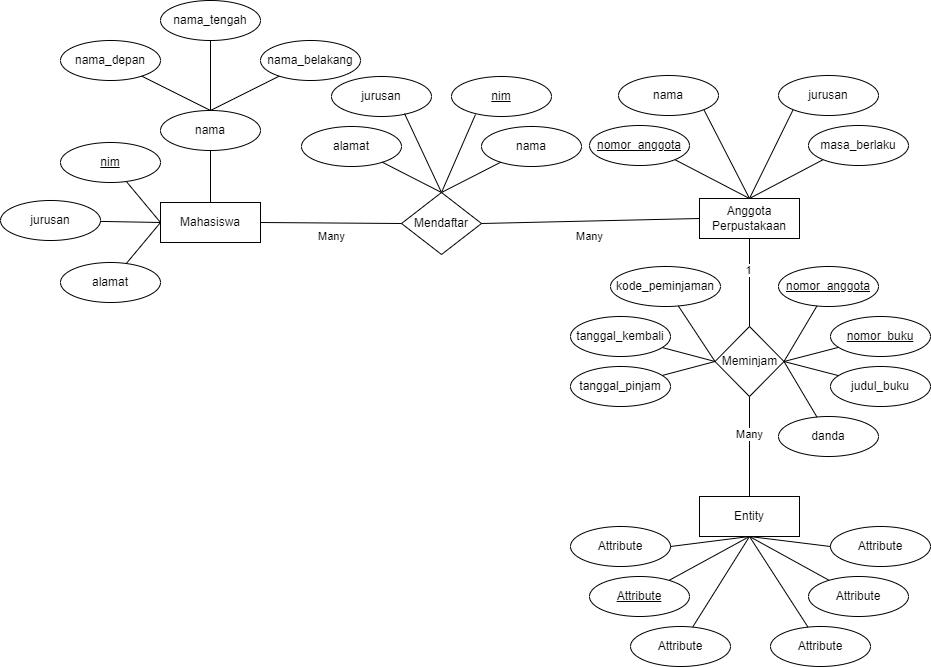

The diagram above was exported from draw.io. Its source (the exported page's mxGraphModel, read from the mxfile embedded in the PNG):
<mxGraphModel dx="1327" dy="296" grid="1" gridSize="10" guides="1" tooltips="1" connect="1" arrows="1" fold="1" page="1" pageScale="1" pageWidth="850" pageHeight="1100" math="0" shadow="0">
  <root>
    <mxCell id="0" />
    <mxCell id="1" parent="0" />
    <mxCell id="Mcq0SbcE3ArH52-b431b-13" value="nama_depan" style="ellipse;whiteSpace=wrap;html=1;align=center;" vertex="1" parent="1">
      <mxGeometry x="30" y="74" width="100" height="40" as="geometry" />
    </mxCell>
    <mxCell id="Mcq0SbcE3ArH52-b431b-14" value="nama_tengah" style="ellipse;whiteSpace=wrap;html=1;align=center;" vertex="1" parent="1">
      <mxGeometry x="130" y="34" width="100" height="40" as="geometry" />
    </mxCell>
    <mxCell id="Mcq0SbcE3ArH52-b431b-15" value="nama_belakang" style="ellipse;whiteSpace=wrap;html=1;align=center;" vertex="1" parent="1">
      <mxGeometry x="230" y="74" width="100" height="40" as="geometry" />
    </mxCell>
    <mxCell id="Mcq0SbcE3ArH52-b431b-16" value="nama" style="ellipse;whiteSpace=wrap;html=1;align=center;" vertex="1" parent="1">
      <mxGeometry x="130" y="144" width="100" height="40" as="geometry" />
    </mxCell>
    <mxCell id="Mcq0SbcE3ArH52-b431b-17" value="nim" style="ellipse;whiteSpace=wrap;html=1;align=center;fontStyle=4;" vertex="1" parent="1">
      <mxGeometry x="30" y="176" width="100" height="40" as="geometry" />
    </mxCell>
    <mxCell id="Mcq0SbcE3ArH52-b431b-18" value="jurusan" style="ellipse;whiteSpace=wrap;html=1;align=center;" vertex="1" parent="1">
      <mxGeometry x="-30" y="234" width="100" height="40" as="geometry" />
    </mxCell>
    <mxCell id="Mcq0SbcE3ArH52-b431b-19" value="alamat" style="ellipse;whiteSpace=wrap;html=1;align=center;" vertex="1" parent="1">
      <mxGeometry x="30" y="296" width="100" height="40" as="geometry" />
    </mxCell>
    <mxCell id="Mcq0SbcE3ArH52-b431b-20" value="Mahasiswa" style="whiteSpace=wrap;html=1;align=center;" vertex="1" parent="1">
      <mxGeometry x="130" y="236" width="100" height="40" as="geometry" />
    </mxCell>
    <mxCell id="Mcq0SbcE3ArH52-b431b-21" value="" style="endArrow=none;html=1;rounded=0;exitX=0.5;exitY=1;exitDx=0;exitDy=0;" edge="1" parent="1" source="Mcq0SbcE3ArH52-b431b-14" target="Mcq0SbcE3ArH52-b431b-16">
      <mxGeometry relative="1" as="geometry">
        <mxPoint x="250" y="284" as="sourcePoint" />
        <mxPoint x="410" y="284" as="targetPoint" />
      </mxGeometry>
    </mxCell>
    <mxCell id="Mcq0SbcE3ArH52-b431b-23" value="" style="endArrow=none;html=1;rounded=0;entryX=0.5;entryY=0;entryDx=0;entryDy=0;" edge="1" parent="1" source="Mcq0SbcE3ArH52-b431b-13" target="Mcq0SbcE3ArH52-b431b-16">
      <mxGeometry relative="1" as="geometry">
        <mxPoint x="250" y="284" as="sourcePoint" />
        <mxPoint x="410" y="284" as="targetPoint" />
      </mxGeometry>
    </mxCell>
    <mxCell id="Mcq0SbcE3ArH52-b431b-24" value="" style="endArrow=none;html=1;rounded=0;entryX=0.5;entryY=0;entryDx=0;entryDy=0;" edge="1" parent="1" source="Mcq0SbcE3ArH52-b431b-15" target="Mcq0SbcE3ArH52-b431b-16">
      <mxGeometry relative="1" as="geometry">
        <mxPoint x="248.76524762226472" y="109.61737618886752" as="sourcePoint" />
        <mxPoint x="410" y="284" as="targetPoint" />
      </mxGeometry>
    </mxCell>
    <mxCell id="Mcq0SbcE3ArH52-b431b-25" value="" style="endArrow=none;html=1;rounded=0;" edge="1" parent="1" source="Mcq0SbcE3ArH52-b431b-16" target="Mcq0SbcE3ArH52-b431b-20">
      <mxGeometry relative="1" as="geometry">
        <mxPoint x="180" y="166" as="sourcePoint" />
        <mxPoint x="410" y="266" as="targetPoint" />
      </mxGeometry>
    </mxCell>
    <mxCell id="Mcq0SbcE3ArH52-b431b-26" value="" style="endArrow=none;html=1;rounded=0;entryX=0;entryY=0.5;entryDx=0;entryDy=0;" edge="1" parent="1" source="Mcq0SbcE3ArH52-b431b-17" target="Mcq0SbcE3ArH52-b431b-20">
      <mxGeometry relative="1" as="geometry">
        <mxPoint x="250" y="266" as="sourcePoint" />
        <mxPoint x="410" y="266" as="targetPoint" />
      </mxGeometry>
    </mxCell>
    <mxCell id="Mcq0SbcE3ArH52-b431b-27" value="" style="endArrow=none;html=1;rounded=0;entryX=0;entryY=0.5;entryDx=0;entryDy=0;" edge="1" parent="1" source="Mcq0SbcE3ArH52-b431b-18" target="Mcq0SbcE3ArH52-b431b-20">
      <mxGeometry relative="1" as="geometry">
        <mxPoint x="70" y="256" as="sourcePoint" />
        <mxPoint x="410" y="266" as="targetPoint" />
      </mxGeometry>
    </mxCell>
    <mxCell id="Mcq0SbcE3ArH52-b431b-28" value="" style="endArrow=none;html=1;rounded=0;entryX=0;entryY=0.5;entryDx=0;entryDy=0;" edge="1" parent="1" source="Mcq0SbcE3ArH52-b431b-19" target="Mcq0SbcE3ArH52-b431b-20">
      <mxGeometry relative="1" as="geometry">
        <mxPoint x="250" y="266" as="sourcePoint" />
        <mxPoint x="410" y="266" as="targetPoint" />
      </mxGeometry>
    </mxCell>
    <mxCell id="Mcq0SbcE3ArH52-b431b-29" value="jurusan" style="ellipse;whiteSpace=wrap;html=1;align=center;" vertex="1" parent="1">
      <mxGeometry x="301" y="110" width="100" height="40" as="geometry" />
    </mxCell>
    <mxCell id="Mcq0SbcE3ArH52-b431b-31" value="alamat" style="ellipse;whiteSpace=wrap;html=1;align=center;" vertex="1" parent="1">
      <mxGeometry x="271" y="160" width="100" height="40" as="geometry" />
    </mxCell>
    <mxCell id="Mcq0SbcE3ArH52-b431b-32" value="nama" style="ellipse;whiteSpace=wrap;html=1;align=center;" vertex="1" parent="1">
      <mxGeometry x="451" y="160" width="100" height="40" as="geometry" />
    </mxCell>
    <mxCell id="Mcq0SbcE3ArH52-b431b-33" value="Mendaftar" style="shape=rhombus;perimeter=rhombusPerimeter;whiteSpace=wrap;html=1;align=center;" vertex="1" parent="1">
      <mxGeometry x="371" y="226" width="80" height="62" as="geometry" />
    </mxCell>
    <mxCell id="Mcq0SbcE3ArH52-b431b-34" value="" style="endArrow=none;html=1;rounded=0;exitX=1;exitY=0.5;exitDx=0;exitDy=0;entryX=0;entryY=0.5;entryDx=0;entryDy=0;" edge="1" parent="1" source="Mcq0SbcE3ArH52-b431b-20" target="Mcq0SbcE3ArH52-b431b-33">
      <mxGeometry relative="1" as="geometry">
        <mxPoint x="370" y="300" as="sourcePoint" />
        <mxPoint x="530" y="300" as="targetPoint" />
      </mxGeometry>
    </mxCell>
    <mxCell id="Mcq0SbcE3ArH52-b431b-97" value="Many" style="edgeLabel;html=1;align=center;verticalAlign=middle;resizable=0;points=[];" vertex="1" connectable="0" parent="Mcq0SbcE3ArH52-b431b-34">
      <mxGeometry x="0.0211" y="1" relative="1" as="geometry">
        <mxPoint x="-1" y="14" as="offset" />
      </mxGeometry>
    </mxCell>
    <mxCell id="Mcq0SbcE3ArH52-b431b-35" value="" style="endArrow=none;html=1;rounded=0;exitX=0.73;exitY=0.925;exitDx=0;exitDy=0;exitPerimeter=0;entryX=0.5;entryY=0;entryDx=0;entryDy=0;" edge="1" parent="1" source="Mcq0SbcE3ArH52-b431b-29" target="Mcq0SbcE3ArH52-b431b-33">
      <mxGeometry relative="1" as="geometry">
        <mxPoint x="301" y="305" as="sourcePoint" />
        <mxPoint x="461" y="305" as="targetPoint" />
      </mxGeometry>
    </mxCell>
    <mxCell id="Mcq0SbcE3ArH52-b431b-36" value="" style="endArrow=none;html=1;rounded=0;exitX=0.5;exitY=0;exitDx=0;exitDy=0;" edge="1" parent="1" source="Mcq0SbcE3ArH52-b431b-33" target="Mcq0SbcE3ArH52-b431b-32">
      <mxGeometry relative="1" as="geometry">
        <mxPoint x="301" y="305" as="sourcePoint" />
        <mxPoint x="461" y="305" as="targetPoint" />
      </mxGeometry>
    </mxCell>
    <mxCell id="Mcq0SbcE3ArH52-b431b-37" value="" style="endArrow=none;html=1;rounded=0;exitX=0.5;exitY=0;exitDx=0;exitDy=0;entryX=0.24;entryY=0.95;entryDx=0;entryDy=0;entryPerimeter=0;" edge="1" parent="1" source="Mcq0SbcE3ArH52-b431b-33" target="Mcq0SbcE3ArH52-b431b-39">
      <mxGeometry relative="1" as="geometry">
        <mxPoint x="301" y="305" as="sourcePoint" />
        <mxPoint x="447" y="113" as="targetPoint" />
      </mxGeometry>
    </mxCell>
    <mxCell id="Mcq0SbcE3ArH52-b431b-38" value="" style="endArrow=none;html=1;rounded=0;entryX=0.5;entryY=0;entryDx=0;entryDy=0;" edge="1" parent="1" source="Mcq0SbcE3ArH52-b431b-31" target="Mcq0SbcE3ArH52-b431b-33">
      <mxGeometry relative="1" as="geometry">
        <mxPoint x="301" y="305" as="sourcePoint" />
        <mxPoint x="411" y="225" as="targetPoint" />
      </mxGeometry>
    </mxCell>
    <mxCell id="Mcq0SbcE3ArH52-b431b-39" value="nim" style="ellipse;whiteSpace=wrap;html=1;align=center;fontStyle=4;" vertex="1" parent="1">
      <mxGeometry x="421" y="110" width="100" height="40" as="geometry" />
    </mxCell>
    <mxCell id="Mcq0SbcE3ArH52-b431b-43" value="nama" style="ellipse;whiteSpace=wrap;html=1;align=center;" vertex="1" parent="1">
      <mxGeometry x="588" y="109" width="100" height="40" as="geometry" />
    </mxCell>
    <mxCell id="Mcq0SbcE3ArH52-b431b-44" value="masa_berlaku" style="ellipse;whiteSpace=wrap;html=1;align=center;" vertex="1" parent="1">
      <mxGeometry x="778" y="159" width="100" height="40" as="geometry" />
    </mxCell>
    <mxCell id="Mcq0SbcE3ArH52-b431b-45" value="jurusan" style="ellipse;whiteSpace=wrap;html=1;align=center;" vertex="1" parent="1">
      <mxGeometry x="748" y="109" width="100" height="40" as="geometry" />
    </mxCell>
    <mxCell id="Mcq0SbcE3ArH52-b431b-47" value="Anggota Perpustakaan" style="whiteSpace=wrap;html=1;align=center;" vertex="1" parent="1">
      <mxGeometry x="669" y="232" width="100" height="40" as="geometry" />
    </mxCell>
    <mxCell id="Mcq0SbcE3ArH52-b431b-48" value="" style="endArrow=none;html=1;rounded=0;entryX=0.5;entryY=0;entryDx=0;entryDy=0;exitX=1;exitY=1;exitDx=0;exitDy=0;" edge="1" parent="1" source="Mcq0SbcE3ArH52-b431b-55" target="Mcq0SbcE3ArH52-b431b-47">
      <mxGeometry relative="1" as="geometry">
        <mxPoint x="643.3553390593274" y="177.14213562373095" as="sourcePoint" />
        <mxPoint x="689" y="260" as="targetPoint" />
      </mxGeometry>
    </mxCell>
    <mxCell id="Mcq0SbcE3ArH52-b431b-49" value="" style="endArrow=none;html=1;rounded=0;exitX=0;exitY=1;exitDx=0;exitDy=0;entryX=0.5;entryY=0;entryDx=0;entryDy=0;" edge="1" parent="1" source="Mcq0SbcE3ArH52-b431b-44" target="Mcq0SbcE3ArH52-b431b-47">
      <mxGeometry relative="1" as="geometry">
        <mxPoint x="529" y="260" as="sourcePoint" />
        <mxPoint x="689" y="260" as="targetPoint" />
      </mxGeometry>
    </mxCell>
    <mxCell id="Mcq0SbcE3ArH52-b431b-50" value="" style="endArrow=none;html=1;rounded=0;exitX=0;exitY=1;exitDx=0;exitDy=0;entryX=0.5;entryY=0;entryDx=0;entryDy=0;" edge="1" parent="1" source="Mcq0SbcE3ArH52-b431b-45" target="Mcq0SbcE3ArH52-b431b-47">
      <mxGeometry relative="1" as="geometry">
        <mxPoint x="529" y="260" as="sourcePoint" />
        <mxPoint x="689" y="260" as="targetPoint" />
      </mxGeometry>
    </mxCell>
    <mxCell id="Mcq0SbcE3ArH52-b431b-51" value="" style="endArrow=none;html=1;rounded=0;exitX=1;exitY=1;exitDx=0;exitDy=0;entryX=0.5;entryY=0;entryDx=0;entryDy=0;" edge="1" parent="1" source="Mcq0SbcE3ArH52-b431b-43" target="Mcq0SbcE3ArH52-b431b-47">
      <mxGeometry relative="1" as="geometry">
        <mxPoint x="529" y="260" as="sourcePoint" />
        <mxPoint x="689" y="260" as="targetPoint" />
      </mxGeometry>
    </mxCell>
    <mxCell id="Mcq0SbcE3ArH52-b431b-52" value="" style="endArrow=none;html=1;rounded=0;exitX=1;exitY=0.5;exitDx=0;exitDy=0;entryX=0;entryY=0.5;entryDx=0;entryDy=0;" edge="1" parent="1" source="Mcq0SbcE3ArH52-b431b-33" target="Mcq0SbcE3ArH52-b431b-47">
      <mxGeometry relative="1" as="geometry">
        <mxPoint x="610" y="360" as="sourcePoint" />
        <mxPoint x="770" y="360" as="targetPoint" />
      </mxGeometry>
    </mxCell>
    <mxCell id="Mcq0SbcE3ArH52-b431b-96" value="Many" style="edgeLabel;html=1;align=center;verticalAlign=middle;resizable=0;points=[];" vertex="1" connectable="0" parent="Mcq0SbcE3ArH52-b431b-52">
      <mxGeometry x="-0.0169" y="-4" relative="1" as="geometry">
        <mxPoint x="1" y="11" as="offset" />
      </mxGeometry>
    </mxCell>
    <mxCell id="Mcq0SbcE3ArH52-b431b-55" value="nomor_anggota" style="ellipse;whiteSpace=wrap;html=1;align=center;fontStyle=4;" vertex="1" parent="1">
      <mxGeometry x="559" y="159" width="100" height="40" as="geometry" />
    </mxCell>
    <mxCell id="Mcq0SbcE3ArH52-b431b-56" value="tanggal_pinjam" style="ellipse;whiteSpace=wrap;html=1;align=center;" vertex="1" parent="1">
      <mxGeometry x="540" y="400" width="100" height="40" as="geometry" />
    </mxCell>
    <mxCell id="Mcq0SbcE3ArH52-b431b-57" value="tanggal_kembali" style="ellipse;whiteSpace=wrap;html=1;align=center;" vertex="1" parent="1">
      <mxGeometry x="540" y="350" width="100" height="40" as="geometry" />
    </mxCell>
    <mxCell id="Mcq0SbcE3ArH52-b431b-58" value="kode_peminjaman" style="ellipse;whiteSpace=wrap;html=1;align=center;" vertex="1" parent="1">
      <mxGeometry x="580" y="300" width="110" height="40" as="geometry" />
    </mxCell>
    <mxCell id="Mcq0SbcE3ArH52-b431b-59" value="danda" style="ellipse;whiteSpace=wrap;html=1;align=center;" vertex="1" parent="1">
      <mxGeometry x="748" y="450" width="100" height="40" as="geometry" />
    </mxCell>
    <mxCell id="Mcq0SbcE3ArH52-b431b-60" value="judul_buku" style="ellipse;whiteSpace=wrap;html=1;align=center;" vertex="1" parent="1">
      <mxGeometry x="800" y="400" width="100" height="40" as="geometry" />
    </mxCell>
    <mxCell id="Mcq0SbcE3ArH52-b431b-61" value="nomor_buku" style="ellipse;whiteSpace=wrap;html=1;align=center;fontStyle=4;" vertex="1" parent="1">
      <mxGeometry x="800" y="350" width="100" height="40" as="geometry" />
    </mxCell>
    <mxCell id="Mcq0SbcE3ArH52-b431b-62" value="nomor_anggota" style="ellipse;whiteSpace=wrap;html=1;align=center;fontStyle=4;" vertex="1" parent="1">
      <mxGeometry x="748" y="300" width="100" height="40" as="geometry" />
    </mxCell>
    <mxCell id="Mcq0SbcE3ArH52-b431b-63" value="Meminjam" style="shape=rhombus;perimeter=rhombusPerimeter;whiteSpace=wrap;html=1;align=center;" vertex="1" parent="1">
      <mxGeometry x="684.5" y="360" width="69" height="70" as="geometry" />
    </mxCell>
    <mxCell id="Mcq0SbcE3ArH52-b431b-64" value="" style="endArrow=none;html=1;rounded=0;entryX=1;entryY=0.5;entryDx=0;entryDy=0;" edge="1" parent="1" source="Mcq0SbcE3ArH52-b431b-61" target="Mcq0SbcE3ArH52-b431b-63">
      <mxGeometry relative="1" as="geometry">
        <mxPoint x="410" y="290" as="sourcePoint" />
        <mxPoint x="570" y="290" as="targetPoint" />
      </mxGeometry>
    </mxCell>
    <mxCell id="Mcq0SbcE3ArH52-b431b-65" value="" style="endArrow=none;html=1;rounded=0;entryX=1;entryY=0.5;entryDx=0;entryDy=0;" edge="1" parent="1" source="Mcq0SbcE3ArH52-b431b-62" target="Mcq0SbcE3ArH52-b431b-63">
      <mxGeometry relative="1" as="geometry">
        <mxPoint x="410" y="290" as="sourcePoint" />
        <mxPoint x="570" y="290" as="targetPoint" />
      </mxGeometry>
    </mxCell>
    <mxCell id="Mcq0SbcE3ArH52-b431b-66" value="" style="endArrow=none;html=1;rounded=0;entryX=0;entryY=0.5;entryDx=0;entryDy=0;" edge="1" parent="1" source="Mcq0SbcE3ArH52-b431b-56" target="Mcq0SbcE3ArH52-b431b-63">
      <mxGeometry relative="1" as="geometry">
        <mxPoint x="410" y="290" as="sourcePoint" />
        <mxPoint x="570" y="290" as="targetPoint" />
      </mxGeometry>
    </mxCell>
    <mxCell id="Mcq0SbcE3ArH52-b431b-67" value="" style="endArrow=none;html=1;rounded=0;entryX=0;entryY=0.5;entryDx=0;entryDy=0;" edge="1" parent="1" source="Mcq0SbcE3ArH52-b431b-57" target="Mcq0SbcE3ArH52-b431b-63">
      <mxGeometry relative="1" as="geometry">
        <mxPoint x="410" y="290" as="sourcePoint" />
        <mxPoint x="570" y="290" as="targetPoint" />
      </mxGeometry>
    </mxCell>
    <mxCell id="Mcq0SbcE3ArH52-b431b-68" value="" style="endArrow=none;html=1;rounded=0;entryX=0;entryY=0.5;entryDx=0;entryDy=0;" edge="1" parent="1" source="Mcq0SbcE3ArH52-b431b-58" target="Mcq0SbcE3ArH52-b431b-63">
      <mxGeometry relative="1" as="geometry">
        <mxPoint x="410" y="290" as="sourcePoint" />
        <mxPoint x="570" y="290" as="targetPoint" />
      </mxGeometry>
    </mxCell>
    <mxCell id="Mcq0SbcE3ArH52-b431b-69" value="" style="endArrow=none;html=1;rounded=0;entryX=1;entryY=0.5;entryDx=0;entryDy=0;" edge="1" parent="1" source="Mcq0SbcE3ArH52-b431b-59" target="Mcq0SbcE3ArH52-b431b-63">
      <mxGeometry relative="1" as="geometry">
        <mxPoint x="410" y="290" as="sourcePoint" />
        <mxPoint x="570" y="290" as="targetPoint" />
      </mxGeometry>
    </mxCell>
    <mxCell id="Mcq0SbcE3ArH52-b431b-70" value="" style="endArrow=none;html=1;rounded=0;entryX=1;entryY=0.5;entryDx=0;entryDy=0;" edge="1" parent="1" source="Mcq0SbcE3ArH52-b431b-60" target="Mcq0SbcE3ArH52-b431b-63">
      <mxGeometry relative="1" as="geometry">
        <mxPoint x="410" y="290" as="sourcePoint" />
        <mxPoint x="570" y="290" as="targetPoint" />
      </mxGeometry>
    </mxCell>
    <mxCell id="Mcq0SbcE3ArH52-b431b-71" value="" style="endArrow=none;html=1;rounded=0;" edge="1" parent="1" source="Mcq0SbcE3ArH52-b431b-63" target="Mcq0SbcE3ArH52-b431b-47">
      <mxGeometry relative="1" as="geometry">
        <mxPoint x="410" y="290" as="sourcePoint" />
        <mxPoint x="570" y="290" as="targetPoint" />
      </mxGeometry>
    </mxCell>
    <mxCell id="Mcq0SbcE3ArH52-b431b-72" value="1" style="edgeLabel;html=1;align=center;verticalAlign=middle;resizable=0;points=[];" vertex="1" connectable="0" parent="Mcq0SbcE3ArH52-b431b-71">
      <mxGeometry x="0.2784" y="1" relative="1" as="geometry">
        <mxPoint as="offset" />
      </mxGeometry>
    </mxCell>
    <mxCell id="Mcq0SbcE3ArH52-b431b-73" value="Entity" style="whiteSpace=wrap;html=1;align=center;" vertex="1" parent="1">
      <mxGeometry x="669" y="530" width="100" height="40" as="geometry" />
    </mxCell>
    <mxCell id="Mcq0SbcE3ArH52-b431b-74" value="Attribute" style="ellipse;whiteSpace=wrap;html=1;align=center;" vertex="1" parent="1">
      <mxGeometry x="600" y="660" width="100" height="40" as="geometry" />
    </mxCell>
    <mxCell id="Mcq0SbcE3ArH52-b431b-75" value="Attribute" style="ellipse;whiteSpace=wrap;html=1;align=center;" vertex="1" parent="1">
      <mxGeometry x="740" y="660" width="100" height="40" as="geometry" />
    </mxCell>
    <mxCell id="Mcq0SbcE3ArH52-b431b-76" value="Attribute" style="ellipse;whiteSpace=wrap;html=1;align=center;" vertex="1" parent="1">
      <mxGeometry x="778" y="610" width="100" height="40" as="geometry" />
    </mxCell>
    <mxCell id="Mcq0SbcE3ArH52-b431b-77" value="Attribute" style="ellipse;whiteSpace=wrap;html=1;align=center;" vertex="1" parent="1">
      <mxGeometry x="800" y="560" width="100" height="40" as="geometry" />
    </mxCell>
    <mxCell id="Mcq0SbcE3ArH52-b431b-78" value="Attribute" style="ellipse;whiteSpace=wrap;html=1;align=center;" vertex="1" parent="1">
      <mxGeometry x="540" y="560" width="100" height="40" as="geometry" />
    </mxCell>
    <mxCell id="Mcq0SbcE3ArH52-b431b-79" value="Attribute" style="ellipse;whiteSpace=wrap;html=1;align=center;fontStyle=4;" vertex="1" parent="1">
      <mxGeometry x="559" y="610" width="100" height="40" as="geometry" />
    </mxCell>
    <mxCell id="Mcq0SbcE3ArH52-b431b-85" value="" style="endArrow=none;html=1;rounded=0;exitX=0.5;exitY=1;exitDx=0;exitDy=0;" edge="1" parent="1" source="Mcq0SbcE3ArH52-b431b-73" target="Mcq0SbcE3ArH52-b431b-74">
      <mxGeometry relative="1" as="geometry">
        <mxPoint x="529" y="870" as="sourcePoint" />
        <mxPoint x="689" y="870" as="targetPoint" />
      </mxGeometry>
    </mxCell>
    <mxCell id="Mcq0SbcE3ArH52-b431b-86" value="" style="endArrow=none;html=1;rounded=0;exitX=0.5;exitY=1;exitDx=0;exitDy=0;" edge="1" parent="1" source="Mcq0SbcE3ArH52-b431b-73" target="Mcq0SbcE3ArH52-b431b-75">
      <mxGeometry relative="1" as="geometry">
        <mxPoint x="560" y="670" as="sourcePoint" />
        <mxPoint x="720" y="670" as="targetPoint" />
      </mxGeometry>
    </mxCell>
    <mxCell id="Mcq0SbcE3ArH52-b431b-87" value="" style="endArrow=none;html=1;rounded=0;entryX=0.5;entryY=1;entryDx=0;entryDy=0;" edge="1" parent="1" source="Mcq0SbcE3ArH52-b431b-76" target="Mcq0SbcE3ArH52-b431b-73">
      <mxGeometry relative="1" as="geometry">
        <mxPoint x="560" y="670" as="sourcePoint" />
        <mxPoint x="720" y="670" as="targetPoint" />
      </mxGeometry>
    </mxCell>
    <mxCell id="Mcq0SbcE3ArH52-b431b-88" value="" style="endArrow=none;html=1;rounded=0;entryX=0.5;entryY=1;entryDx=0;entryDy=0;" edge="1" parent="1" source="Mcq0SbcE3ArH52-b431b-79" target="Mcq0SbcE3ArH52-b431b-73">
      <mxGeometry relative="1" as="geometry">
        <mxPoint x="560" y="670" as="sourcePoint" />
        <mxPoint x="720" y="670" as="targetPoint" />
      </mxGeometry>
    </mxCell>
    <mxCell id="Mcq0SbcE3ArH52-b431b-89" value="" style="endArrow=none;html=1;rounded=0;exitX=0;exitY=0.5;exitDx=0;exitDy=0;entryX=0.5;entryY=1;entryDx=0;entryDy=0;" edge="1" parent="1" source="Mcq0SbcE3ArH52-b431b-77" target="Mcq0SbcE3ArH52-b431b-73">
      <mxGeometry relative="1" as="geometry">
        <mxPoint x="560" y="670" as="sourcePoint" />
        <mxPoint x="720" y="670" as="targetPoint" />
      </mxGeometry>
    </mxCell>
    <mxCell id="Mcq0SbcE3ArH52-b431b-90" value="" style="endArrow=none;html=1;rounded=0;entryX=0.5;entryY=1;entryDx=0;entryDy=0;exitX=1;exitY=0.5;exitDx=0;exitDy=0;" edge="1" parent="1" source="Mcq0SbcE3ArH52-b431b-78" target="Mcq0SbcE3ArH52-b431b-73">
      <mxGeometry relative="1" as="geometry">
        <mxPoint x="637" y="569" as="sourcePoint" />
        <mxPoint x="720" y="670" as="targetPoint" />
      </mxGeometry>
    </mxCell>
    <mxCell id="Mcq0SbcE3ArH52-b431b-94" value="" style="endArrow=none;html=1;rounded=0;" edge="1" parent="1" source="Mcq0SbcE3ArH52-b431b-63" target="Mcq0SbcE3ArH52-b431b-73">
      <mxGeometry relative="1" as="geometry">
        <mxPoint x="560" y="580" as="sourcePoint" />
        <mxPoint x="720" y="580" as="targetPoint" />
      </mxGeometry>
    </mxCell>
    <mxCell id="Mcq0SbcE3ArH52-b431b-95" value="Many" style="edgeLabel;html=1;align=center;verticalAlign=middle;resizable=0;points=[];" vertex="1" connectable="0" parent="Mcq0SbcE3ArH52-b431b-94">
      <mxGeometry x="-0.25" y="4" relative="1" as="geometry">
        <mxPoint x="-4" as="offset" />
      </mxGeometry>
    </mxCell>
  </root>
</mxGraphModel>